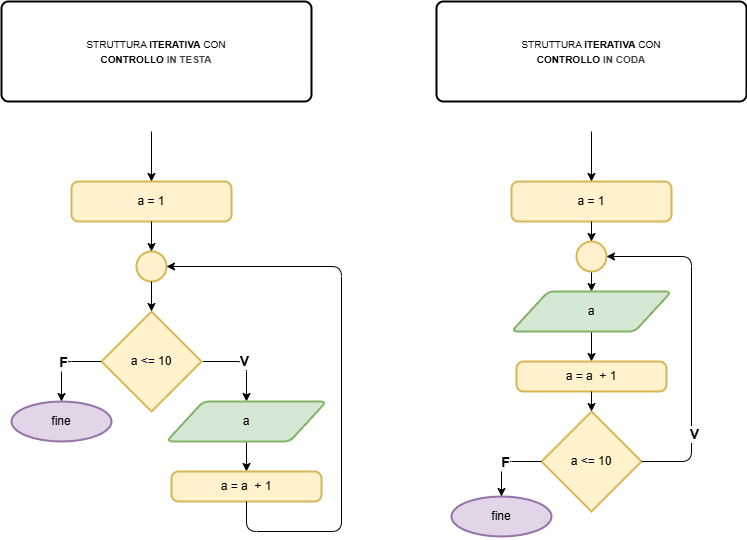

The diagram above was exported from draw.io. Its source (the exported page's mxGraphModel, read from the mxfile embedded in the PNG):
<mxGraphModel dx="786" dy="533" grid="1" gridSize="10" guides="1" tooltips="1" connect="1" arrows="1" fold="1" page="1" pageScale="1" pageWidth="827" pageHeight="1169" background="#FFFFFF" math="0" shadow="0">
  <root>
    <mxCell id="0" />
    <mxCell id="1" parent="0" />
    <mxCell id="2" value="&lt;font size=&quot;1&quot;&gt;STRUTTURA &lt;b&gt;ITERATIVA&lt;/b&gt; CON&lt;/font&gt;&lt;div&gt;&lt;b&gt;&lt;font size=&quot;1&quot;&gt;CONTROLLO&amp;nbsp;&lt;/font&gt;&lt;span style=&quot;color: rgb(63, 63, 63); font-size: x-small; background-color: transparent;&quot;&gt;IN TESTA&lt;/span&gt;&lt;/b&gt;&lt;/div&gt;" style="rounded=1;whiteSpace=wrap;html=1;absoluteArcSize=1;arcSize=14;strokeWidth=2;" vertex="1" parent="1">
      <mxGeometry x="10" y="10" width="310" height="100" as="geometry" />
    </mxCell>
    <mxCell id="3" value="a = 1" style="rounded=1;whiteSpace=wrap;html=1;absoluteArcSize=1;arcSize=14;strokeWidth=2;fillColor=#fff2cc;strokeColor=#d6b656;" vertex="1" parent="1">
      <mxGeometry x="80" y="190" width="160" height="40" as="geometry" />
    </mxCell>
    <mxCell id="4" value="" style="strokeWidth=2;html=1;shape=mxgraph.flowchart.start_2;whiteSpace=wrap;fillColor=#fff2cc;strokeColor=#d6b656;" vertex="1" parent="1">
      <mxGeometry x="145" y="260" width="30" height="30" as="geometry" />
    </mxCell>
    <mxCell id="12" value="&lt;font style=&quot;font-size: 14px;&quot;&gt;&lt;b&gt;V&lt;/b&gt;&lt;/font&gt;" style="edgeStyle=orthogonalEdgeStyle;html=1;exitX=1;exitY=0.5;exitDx=0;exitDy=0;exitPerimeter=0;entryX=0.5;entryY=0;entryDx=0;entryDy=0;" edge="1" parent="1" source="5" target="6">
      <mxGeometry relative="1" as="geometry" />
    </mxCell>
    <mxCell id="5" value="a &amp;lt;= 10" style="strokeWidth=2;html=1;shape=mxgraph.flowchart.decision;whiteSpace=wrap;fillColor=#fff2cc;strokeColor=#d6b656;" vertex="1" parent="1">
      <mxGeometry x="110" y="320" width="100" height="100" as="geometry" />
    </mxCell>
    <mxCell id="13" style="edgeStyle=none;html=1;exitX=0.5;exitY=1;exitDx=0;exitDy=0;entryX=0.5;entryY=0;entryDx=0;entryDy=0;" edge="1" parent="1" source="6" target="7">
      <mxGeometry relative="1" as="geometry" />
    </mxCell>
    <mxCell id="6" value="a" style="shape=parallelogram;html=1;strokeWidth=2;perimeter=parallelogramPerimeter;whiteSpace=wrap;rounded=1;arcSize=12;size=0.23;fillColor=#d5e8d4;strokeColor=#82b366;" vertex="1" parent="1">
      <mxGeometry x="175" y="410" width="160" height="40" as="geometry" />
    </mxCell>
    <mxCell id="7" value="a = a&amp;nbsp; + 1" style="rounded=1;whiteSpace=wrap;html=1;absoluteArcSize=1;arcSize=14;strokeWidth=2;fillColor=#fff2cc;strokeColor=#d6b656;" vertex="1" parent="1">
      <mxGeometry x="180" y="480" width="150" height="30" as="geometry" />
    </mxCell>
    <mxCell id="8" value="fine" style="strokeWidth=2;html=1;shape=mxgraph.flowchart.start_1;whiteSpace=wrap;fillColor=#e1d5e7;strokeColor=#9673a6;" vertex="1" parent="1">
      <mxGeometry x="20" y="410" width="100" height="40" as="geometry" />
    </mxCell>
    <mxCell id="10" style="edgeStyle=none;html=1;exitX=0.5;exitY=1;exitDx=0;exitDy=0;entryX=0.5;entryY=0;entryDx=0;entryDy=0;entryPerimeter=0;" edge="1" parent="1" source="3" target="4">
      <mxGeometry relative="1" as="geometry" />
    </mxCell>
    <mxCell id="11" style="edgeStyle=none;html=1;exitX=0.5;exitY=1;exitDx=0;exitDy=0;exitPerimeter=0;entryX=0.5;entryY=0;entryDx=0;entryDy=0;entryPerimeter=0;" edge="1" parent="1" source="4" target="5">
      <mxGeometry relative="1" as="geometry" />
    </mxCell>
    <mxCell id="14" style="edgeStyle=orthogonalEdgeStyle;html=1;exitX=0.5;exitY=1;exitDx=0;exitDy=0;entryX=1;entryY=0.5;entryDx=0;entryDy=0;entryPerimeter=0;" edge="1" parent="1" source="7" target="4">
      <mxGeometry relative="1" as="geometry">
        <Array as="points">
          <mxPoint x="255" y="540" />
          <mxPoint x="350" y="540" />
          <mxPoint x="350" y="275" />
        </Array>
      </mxGeometry>
    </mxCell>
    <mxCell id="15" style="edgeStyle=orthogonalEdgeStyle;html=1;exitX=0;exitY=0.5;exitDx=0;exitDy=0;exitPerimeter=0;entryX=0.5;entryY=0;entryDx=0;entryDy=0;entryPerimeter=0;" edge="1" parent="1" source="5" target="8">
      <mxGeometry relative="1" as="geometry" />
    </mxCell>
    <mxCell id="16" value="&lt;b&gt;&lt;font style=&quot;font-size: 14px;&quot;&gt;F&lt;/font&gt;&lt;/b&gt;" style="edgeLabel;html=1;align=center;verticalAlign=middle;resizable=0;points=[];" vertex="1" connectable="0" parent="15">
      <mxGeometry x="-0.0229" relative="1" as="geometry">
        <mxPoint as="offset" />
      </mxGeometry>
    </mxCell>
    <mxCell id="17" style="edgeStyle=none;html=1;entryX=0.5;entryY=0;entryDx=0;entryDy=0;" edge="1" parent="1" target="3">
      <mxGeometry relative="1" as="geometry">
        <mxPoint x="160" y="140" as="sourcePoint" />
        <mxPoint x="159.5" y="170" as="targetPoint" />
      </mxGeometry>
    </mxCell>
    <mxCell id="18" value="a = 1" style="rounded=1;whiteSpace=wrap;html=1;absoluteArcSize=1;arcSize=14;strokeWidth=2;fillColor=#fff2cc;strokeColor=#d6b656;" vertex="1" parent="1">
      <mxGeometry x="520" y="190" width="160" height="40" as="geometry" />
    </mxCell>
    <mxCell id="25" style="edgeStyle=none;html=1;exitX=0.5;exitY=1;exitDx=0;exitDy=0;exitPerimeter=0;entryX=0.5;entryY=0;entryDx=0;entryDy=0;" edge="1" parent="1" source="19" target="20">
      <mxGeometry relative="1" as="geometry" />
    </mxCell>
    <mxCell id="19" value="" style="strokeWidth=2;html=1;shape=mxgraph.flowchart.start_2;whiteSpace=wrap;fillColor=#fff2cc;strokeColor=#d6b656;" vertex="1" parent="1">
      <mxGeometry x="585" y="250" width="30" height="30" as="geometry" />
    </mxCell>
    <mxCell id="26" style="edgeStyle=none;html=1;exitX=0.5;exitY=1;exitDx=0;exitDy=0;entryX=0.5;entryY=0;entryDx=0;entryDy=0;" edge="1" parent="1" source="20" target="21">
      <mxGeometry relative="1" as="geometry" />
    </mxCell>
    <mxCell id="20" value="a" style="shape=parallelogram;html=1;strokeWidth=2;perimeter=parallelogramPerimeter;whiteSpace=wrap;rounded=1;arcSize=12;size=0.23;fillColor=#d5e8d4;strokeColor=#82b366;" vertex="1" parent="1">
      <mxGeometry x="520" y="300" width="160" height="40" as="geometry" />
    </mxCell>
    <mxCell id="21" value="a = a&amp;nbsp; + 1" style="rounded=1;whiteSpace=wrap;html=1;absoluteArcSize=1;arcSize=14;strokeWidth=2;fillColor=#fff2cc;strokeColor=#d6b656;" vertex="1" parent="1">
      <mxGeometry x="525" y="370" width="150" height="30" as="geometry" />
    </mxCell>
    <mxCell id="22" value="a &amp;lt;= 10" style="strokeWidth=2;html=1;shape=mxgraph.flowchart.decision;whiteSpace=wrap;fillColor=#fff2cc;strokeColor=#d6b656;" vertex="1" parent="1">
      <mxGeometry x="550" y="420" width="100" height="100" as="geometry" />
    </mxCell>
    <mxCell id="23" style="edgeStyle=none;html=1;entryX=0.5;entryY=0;entryDx=0;entryDy=0;" edge="1" parent="1" target="18">
      <mxGeometry relative="1" as="geometry">
        <mxPoint x="600" y="140" as="sourcePoint" />
        <mxPoint x="599.5" y="160" as="targetPoint" />
      </mxGeometry>
    </mxCell>
    <mxCell id="24" style="edgeStyle=none;html=1;exitX=0.5;exitY=1;exitDx=0;exitDy=0;entryX=0.5;entryY=0;entryDx=0;entryDy=0;entryPerimeter=0;" edge="1" parent="1" source="18" target="19">
      <mxGeometry relative="1" as="geometry" />
    </mxCell>
    <mxCell id="27" style="edgeStyle=none;html=1;exitX=0.5;exitY=1;exitDx=0;exitDy=0;entryX=0.5;entryY=0;entryDx=0;entryDy=0;entryPerimeter=0;" edge="1" parent="1" source="21" target="22">
      <mxGeometry relative="1" as="geometry" />
    </mxCell>
    <mxCell id="28" style="edgeStyle=orthogonalEdgeStyle;html=1;exitX=1;exitY=0.5;exitDx=0;exitDy=0;exitPerimeter=0;entryX=1;entryY=0.5;entryDx=0;entryDy=0;entryPerimeter=0;" edge="1" parent="1" source="22" target="19">
      <mxGeometry relative="1" as="geometry">
        <Array as="points">
          <mxPoint x="700" y="470" />
          <mxPoint x="700" y="265" />
        </Array>
      </mxGeometry>
    </mxCell>
    <mxCell id="31" value="&lt;span style=&quot;font-family: monospace; font-size: 0px; text-align: start; background-color: rgb(251, 251, 251);&quot;&gt;%3CmxGraphModel%3E%3Croot%3E%3CmxCell%20id%3D%220%22%2F%3E%3CmxCell%20id%3D%221%22%20parent%3D%220%22%2F%3E%3CmxCell%20id%3D%222%22%20value%3D%22fine%22%20style%3D%22strokeWidth%3D2%3Bhtml%3D1%3Bshape%3Dmxgraph.flowchart.start_1%3BwhiteSpace%3Dwrap%3BfillColor%3D%23e1d5e7%3BstrokeColor%3D%239673a6%3B%22%20vertex%3D%221%22%20parent%3D%221%22%3E%3CmxGeometry%20x%3D%2220%22%20y%3D%22410%22%20width%3D%22100%22%20height%3D%2240%22%20as%3D%22geometry%22%2F%3E%3C%2FmxCell%3E%3C%2Froot%3E%3C%2FmxGraphModel%3E&lt;/span&gt;" style="edgeLabel;html=1;align=center;verticalAlign=middle;resizable=0;points=[];" vertex="1" connectable="0" parent="28">
      <mxGeometry x="-0.8798" y="3" relative="1" as="geometry">
        <mxPoint as="offset" />
      </mxGeometry>
    </mxCell>
    <mxCell id="32" value="&lt;b&gt;&lt;font style=&quot;font-size: 14px;&quot;&gt;V&lt;/font&gt;&lt;/b&gt;" style="edgeLabel;html=1;align=center;verticalAlign=middle;resizable=0;points=[];" vertex="1" connectable="0" parent="28">
      <mxGeometry x="-0.542" y="-2" relative="1" as="geometry">
        <mxPoint as="offset" />
      </mxGeometry>
    </mxCell>
    <mxCell id="29" value="fine" style="strokeWidth=2;html=1;shape=mxgraph.flowchart.start_1;whiteSpace=wrap;fillColor=#e1d5e7;strokeColor=#9673a6;" vertex="1" parent="1">
      <mxGeometry x="460" y="505" width="100" height="40" as="geometry" />
    </mxCell>
    <mxCell id="30" style="edgeStyle=orthogonalEdgeStyle;html=1;exitX=0;exitY=0.5;exitDx=0;exitDy=0;exitPerimeter=0;entryX=0.5;entryY=0;entryDx=0;entryDy=0;entryPerimeter=0;" edge="1" parent="1" source="22" target="29">
      <mxGeometry relative="1" as="geometry" />
    </mxCell>
    <mxCell id="33" value="&lt;font style=&quot;font-size: 14px;&quot;&gt;&lt;b&gt;F&lt;/b&gt;&lt;/font&gt;" style="edgeLabel;html=1;align=center;verticalAlign=middle;resizable=0;points=[];" vertex="1" connectable="0" parent="30">
      <mxGeometry x="-0.0064" relative="1" as="geometry">
        <mxPoint as="offset" />
      </mxGeometry>
    </mxCell>
    <mxCell id="34" value="&lt;font size=&quot;1&quot;&gt;STRUTTURA &lt;b&gt;ITERATIVA&lt;/b&gt; CON&lt;/font&gt;&lt;div&gt;&lt;b&gt;&lt;font size=&quot;1&quot;&gt;CONTROLLO&amp;nbsp;&lt;/font&gt;&lt;span style=&quot;color: rgb(63, 63, 63); font-size: x-small; background-color: transparent;&quot;&gt;IN CODA&lt;/span&gt;&lt;/b&gt;&lt;/div&gt;" style="rounded=1;whiteSpace=wrap;html=1;absoluteArcSize=1;arcSize=14;strokeWidth=2;" vertex="1" parent="1">
      <mxGeometry x="445" y="10" width="310" height="100" as="geometry" />
    </mxCell>
  </root>
</mxGraphModel>